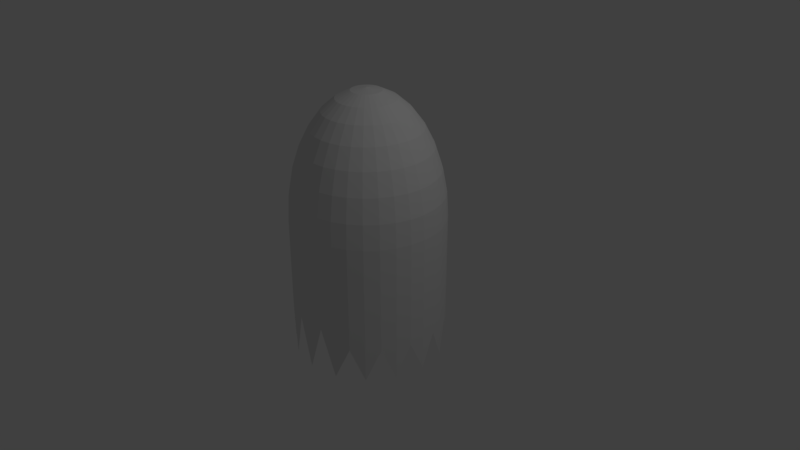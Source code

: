 # Source: ghost.blend  (saved by Blender 2.78.0; exported with 4.5.12 LTS)
import bpy
from mathutils import Matrix  # noqa: F401  (used for matrix-valued properties, if any)

bpy.ops.wm.read_factory_settings(use_empty=True)
scene = bpy.context.scene
scene.name = 'Scene'

# ---- collections
col_collection_1 = bpy.data.collections.new('Collection 1'); scene.collection.children.link(col_collection_1)

# ---- world
world_world = bpy.data.worlds.new('World'); scene.world = world_world
world_world.color = (0.05088, 0.05088, 0.05088)
world_world.use_sun_shadow = False
world_world.sun_shadow_jitter_overblur = 0.0
world_world.cycles.sampling_method = 'MANUAL'

# ---- cameras
cam_camera = bpy.data.cameras.new('Camera')
cam_camera.clip_end = 100.0
cam_camera.lens = 35.0
cam_camera.sensor_width = 32.0
cam_camera.sensor_height = 18.0
cam_camera.ortho_scale = 7.314
cam_camera.dof.focus_distance = 0.0
cam_camera.dof.aperture_fstop = 128.0

# ---- lights
light_lamp = bpy.data.lights.new('Lamp', 'POINT')
light_lamp.transmission_factor = 0.0
light_lamp.cutoff_distance = 30.0
light_lamp.energy = 100.0
light_lamp.shadow_buffer_clip_start = 1.001
light_lamp.shadow_soft_size = 0.1
light_lamp.shadow_maximum_resolution = 0.006
light_lamp.use_absolute_resolution = True

# ---- meshes
me_sphere_001 = bpy.data.meshes.new('Sphere.001')
me_sphere_001.from_pydata([(0.03806, 0.1913, 0.9808), (0.07466, 0.3753, 0.9239), (0.1084, 0.5449, 0.8315), (0.1379, 0.6935, 0.7071), (0.1622, 0.8155, 0.5556), (0.1802, 0.9061, 0.3827), (0.1913, 0.9619, 0.1951), (0.1951, 0.9808, 7.55e-08), (0.07466, 0.1802, 0.9808), (0.1464, 0.3536, 0.9239), (0.2126, 0.5133, 0.8315), (0.2706, 0.6533, 0.7071), (0.3182, 0.7682, 0.5556), (0.3536, 0.8536, 0.3827), (0.3753, 0.9061, 0.1951), (0.3827, 0.9239, 7.55e-08), (0.1084, 0.1622, 0.9808), (0.2126, 0.3182, 0.9239), (0.3087, 0.4619, 0.8315), (0.3928, 0.5879, 0.7071), (0.4619, 0.6913, 0.5556), (0.5133, 0.7682, 0.3827), (0.5449, 0.8155, 0.1951), (0.5556, 0.8315, 7.55e-08), (0.1379, 0.1379, 0.9808), (0.2706, 0.2706, 0.9239), (0.3928, 0.3928, 0.8315), (0.5, 0.5, 0.7071), (0.5879, 0.5879, 0.5556), (0.6533, 0.6533, 0.3827), (0.6935, 0.6935, 0.1951), (0.7071, 0.7071, 7.55e-08), (0.1622, 0.1084, 0.9808), (0.3182, 0.2126, 0.9239), (0.4619, 0.3087, 0.8315), (0.5879, 0.3928, 0.7071), (0.6913, 0.4619, 0.5556), (0.7682, 0.5133, 0.3827), (0.8155, 0.5449, 0.1951), (0.8315, 0.5556, 7.55e-08), (0.1802, 0.07466, 0.9808), (0.3536, 0.1464, 0.9239), (0.5133, 0.2126, 0.8315), (0.6533, 0.2706, 0.7071), (0.7682, 0.3182, 0.5556), (0.8536, 0.3536, 0.3827), (0.9061, 0.3753, 0.1951), (0.9239, 0.3827, 7.55e-08), (0.1913, 0.03806, 0.9808), (0.3753, 0.07466, 0.9239), (0.5449, 0.1084, 0.8315), (0.6935, 0.1379, 0.7071), (0.8155, 0.1622, 0.5556), (0.9061, 0.1802, 0.3827), (0.9619, 0.1913, 0.1951), (0.9808, 0.1951, 7.55e-08), (0.1951, -3.266e-07, 0.9808), (0.3827, -3.192e-07, 0.9239), (0.5556, -3.117e-07, 0.8315), (0.7071, -3.192e-07, 0.7071), (0.8315, -3.341e-07, 0.5556), (0.9239, -2.745e-07, 0.3827), (0.9808, -3.937e-07, 0.1951), (1.0, -3.788e-07, 7.55e-08), (0.1913, -0.03806, 0.9808), (0.3753, -0.07466, 0.9239), (0.5449, -0.1084, 0.8315), (0.6935, -0.138, 0.7071), (0.8155, -0.1622, 0.5556), (0.9061, -0.1802, 0.3827), (0.9619, -0.1913, 0.1951), (0.9808, -0.1951, 7.55e-08), (0.1802, -0.07466, 0.9808), (0.3536, -0.1464, 0.9239), (0.5133, -0.2126, 0.8315), (0.6533, -0.2706, 0.7071), (0.7682, -0.3182, 0.5556), (0.8536, -0.3536, 0.3827), (0.9061, -0.3753, 0.1951), (0.9239, -0.3827, 7.55e-08), (0.1622, -0.1084, 0.9808), (0.3182, -0.2126, 0.9239), (0.4619, -0.3087, 0.8315), (0.5879, -0.3928, 0.7071), (0.6913, -0.4619, 0.5556), (0.7682, -0.5133, 0.3827), (0.8155, -0.5449, 0.1951), (0.8315, -0.5556, 7.55e-08), (0.1379, -0.138, 0.9808), (0.2706, -0.2706, 0.9239), (0.3928, -0.3928, 0.8315), (0.5, -0.5, 0.7071), (0.5879, -0.5879, 0.5556), (0.6533, -0.6533, 0.3827), (0.6935, -0.6935, 0.1951), (0.7071, -0.7071, 7.55e-08), (0.1084, -0.1622, 0.9808), (0.2126, -0.3182, 0.9239), (0.3087, -0.4619, 0.8315), (0.3928, -0.5879, 0.7071), (0.4619, -0.6913, 0.5556), (0.5133, -0.7682, 0.3827), (0.5449, -0.8155, 0.1951), (0.5556, -0.8315, 7.55e-08), (0.07466, -0.1802, 0.9808), (0.1464, -0.3536, 0.9239), (0.2126, -0.5133, 0.8315), (0.2706, -0.6533, 0.7071), (0.3182, -0.7682, 0.5556), (0.3536, -0.8536, 0.3827), (0.3753, -0.9061, 0.1951), (0.3827, -0.9239, 7.55e-08), (0.03806, -0.1913, 0.9808), (0.07466, -0.3753, 0.9239), (0.1084, -0.5449, 0.8315), (0.1379, -0.6935, 0.7071), (0.1622, -0.8155, 0.5556), (0.1802, -0.9061, 0.3827), (0.1913, -0.9619, 0.1951), (0.1951, -0.9808, 7.55e-08), (-7.212e-09, -0.1951, 0.9808), (4.122e-08, -0.3827, 0.9239), (2.632e-08, -0.5556, 0.8315), (-2.584e-08, -0.7071, 0.7071), (-8.544e-08, -0.8315, 0.5556), (6.357e-08, -0.9239, 0.3827), (-8.544e-08, -0.9808, 0.1951), (-1.003e-07, -1.0, 7.55e-08), (-0.03806, -0.1913, 0.9808), (-0.07466, -0.3753, 0.9239), (-0.1084, -0.5449, 0.8315), (-0.1379, -0.6935, 0.7071), (-0.1622, -0.8155, 0.5556), (-0.1802, -0.9061, 0.3827), (-0.1913, -0.9619, 0.1951), (-0.1951, -0.9808, 7.55e-08), (-0.07466, -0.1802, 0.9808), (-0.1464, -0.3536, 0.9239), (-0.2126, -0.5133, 0.8315), (-0.2706, -0.6533, 0.7071), (-0.3182, -0.7682, 0.5556), (-0.3536, -0.8536, 0.3827), (-0.3753, -0.9061, 0.1951), (-0.3827, -0.9239, 7.55e-08), (-1.81e-07, -5.968e-07, 1.0), (-0.1084, -0.1622, 0.9808), (-0.2126, -0.3182, 0.9239), (-0.3087, -0.4619, 0.8315), (-0.3928, -0.5879, 0.7071), (-0.4619, -0.6913, 0.5556), (-0.5133, -0.7682, 0.3827), (-0.5449, -0.8155, 0.1951), (-0.5556, -0.8315, 7.55e-08), (-0.5556, 0.8315, -0.8484), (-0.5556, -0.8315, -0.7249), (1.0, -3.788e-07, -0.8484), (2.722e-07, 1.0, -0.8484), (0.3827, -0.9239, -0.8484), (-0.1379, -0.138, 0.9808), (-0.2706, -0.2706, 0.9239), (-0.3928, -0.3928, 0.8315), (-0.5, -0.5, 0.7071), (-0.5879, -0.5879, 0.5556), (-0.6533, -0.6533, 0.3827), (-0.6935, -0.6935, 0.1951), (-0.7071, -0.7071, 7.55e-08), (-0.3827, 0.9239, -0.8484), (0.8315, -0.5556, -0.8484), (-0.8315, 0.5556, -0.8484), (-0.1951, -0.9808, -0.7249), (-1.0, -1.404e-07, -0.8484), (0.9239, 0.3827, -0.8484), (-0.7071, 0.7071, -0.8484), (-0.1622, -0.1084, 0.9808), (-0.3182, -0.2126, 0.9239), (-0.4619, -0.3087, 0.8315), (-0.5879, -0.3928, 0.7071), (-0.6913, -0.4619, 0.5556), (-0.7682, -0.5133, 0.3827), (-0.8155, -0.5449, 0.1951), (-0.8315, -0.5556, 7.55e-08), (-0.3827, -0.9239, -0.7249), (0.9808, 0.1951, -0.8484), (-0.1951, 0.9808, -0.8484), (0.7071, -0.7071, -0.8484), (0.7071, 0.7071, -0.8484), (-0.9808, -0.1951, -0.8484), (0.1951, 0.9808, -0.8484), (-0.1802, -0.07466, 0.9808), (-0.3536, -0.1464, 0.9239), (-0.5133, -0.2126, 0.8315), (-0.6533, -0.2706, 0.7071), (-0.7682, -0.3182, 0.5556), (-0.8536, -0.3536, 0.3827), (-0.9061, -0.3753, 0.1951), (-0.9239, -0.3827, 7.55e-08), (-0.9239, -0.3827, -0.8484), (0.5556, -0.8315, -0.8484), (-0.9239, 0.3827, -0.8484), (-1.003e-07, -1.0, -0.7249), (-0.9808, 0.1951, -0.8484), (0.1951, -0.9808, -0.7249), (0.8315, 0.5556, -0.8484), (-0.1913, -0.03806, 0.9808), (-0.3753, -0.07466, 0.9239), (-0.5449, -0.1084, 0.8315), (-0.6935, -0.1379, 0.7071), (-0.8155, -0.1622, 0.5556), (-0.9061, -0.1802, 0.3827), (-0.9619, -0.1913, 0.1951), (-0.9808, -0.1951, 7.55e-08), (0.9239, -0.3827, -0.8484), (0.9808, -0.1951, -0.8484), (0.5556, 0.8315, -0.8484), (0.3827, 0.9239, -0.8484), (-0.7071, -0.7071, -0.8484), (-0.8315, -0.5556, -0.8484), (-0.1951, -3.117e-07, 0.9808), (-0.3827, -2.819e-07, 0.9239), (-0.5556, -2.819e-07, 0.8315), (-0.7071, -1.851e-07, 0.7071), (-0.8315, -1.404e-07, 0.5556), (-0.9239, -3.192e-07, 0.3827), (-0.9808, -9.567e-08, 0.1951), (-1.0, -1.404e-07, 7.55e-08), (0.3827, 0.9239, -1.108), (0.7071, 0.7071, -1.108), (0.9239, 0.3827, -1.108), (1.0, -3.788e-07, -1.108), (-0.1913, 0.03806, 0.9808), (-0.3753, 0.07466, 0.9239), (-0.5449, 0.1084, 0.8315), (-0.6935, 0.1379, 0.7071), (-0.8155, 0.1622, 0.5556), (-0.9061, 0.1802, 0.3827), (-0.9619, 0.1913, 0.1951), (-0.9808, 0.1951, 7.55e-08), (0.9239, -0.3827, -1.108), (0.7071, -0.7071, -1.108), (0.3827, -0.9239, -1.108), (-0.1802, 0.07466, 0.9808), (-0.3536, 0.1464, 0.9239), (-0.5133, 0.2126, 0.8315), (-0.6533, 0.2706, 0.7071), (-0.7682, 0.3182, 0.5556), (-0.8536, 0.3536, 0.3827), (-0.9061, 0.3753, 0.1951), (-0.9239, 0.3827, 7.55e-08), (-1.003e-07, -1.0, -1.108), (-0.3827, -0.9239, -1.108), (-0.7071, -0.7071, -1.108), (-0.9239, -0.3827, -1.108), (-0.1622, 0.1084, 0.9808), (-0.3182, 0.2126, 0.9239), (-0.4619, 0.3087, 0.8315), (-0.5879, 0.3928, 0.7071), (-0.6913, 0.4619, 0.5556), (-0.7682, 0.5133, 0.3827), (-0.8155, 0.5449, 0.1951), (-0.8315, 0.5556, 7.55e-08), (-1.0, -1.404e-07, -1.108), (-0.9239, 0.3827, -1.108), (-0.7071, 0.7071, -1.108), (-0.1379, 0.1379, 0.9808), (-0.2706, 0.2706, 0.9239), (-0.3928, 0.3928, 0.8315), (-0.5, 0.5, 0.7071), (-0.5879, 0.5879, 0.5556), (-0.6533, 0.6533, 0.3827), (-0.6935, 0.6935, 0.1951), (-0.7071, 0.7071, 7.55e-08), (-0.3827, 0.9239, -1.108), (2.722e-07, 1.0, -1.108), (2.722e-07, 1.0, -0.5892), (-0.1951, 0.9808, -0.5892), (-0.3827, 0.9239, -0.5892), (-0.5556, 0.8315, -0.5892), (-0.1084, 0.1622, 0.9808), (-0.2126, 0.3182, 0.9239), (-0.3087, 0.4619, 0.8315), (-0.3928, 0.5879, 0.7071), (-0.4619, 0.6913, 0.5556), (-0.5133, 0.7682, 0.3827), (-0.5449, 0.8155, 0.1951), (-0.5556, 0.8315, 7.55e-08), (-0.7071, 0.7071, -0.5892), (-0.8315, 0.5556, -0.5892), (-0.9239, 0.3827, -0.5892), (-0.9808, 0.1951, -0.5892), (-1.0, -1.404e-07, -0.5892), (-0.9808, -0.1951, -0.5892), (-0.9239, -0.3827, -0.5892), (-0.07466, 0.1802, 0.9808), (-0.1464, 0.3536, 0.9239), (-0.2126, 0.5133, 0.8315), (-0.2706, 0.6533, 0.7071), (-0.3182, 0.7682, 0.5556), (-0.3536, 0.8536, 0.3827), (-0.3753, 0.9061, 0.1951), (-0.3827, 0.9239, 7.55e-08), (-0.8315, -0.5556, -0.5892), (-0.7071, -0.7071, -0.5892), (-0.5556, -0.8315, -0.5892), (-0.3827, -0.9239, -0.5892), (-0.1951, -0.9808, -0.5892), (-1.003e-07, -1.0, -0.5892), (0.1951, -0.9808, -0.5892), (-0.03806, 0.1913, 0.9808), (-0.07466, 0.3753, 0.9239), (-0.1084, 0.5449, 0.8315), (-0.1379, 0.6935, 0.7071), (-0.1622, 0.8155, 0.5556), (-0.1802, 0.9061, 0.3827), (-0.1913, 0.9619, 0.1951), (-0.1951, 0.9808, 7.55e-08), (0.3827, -0.9239, -0.5892), (0.5556, -0.8315, -0.5892), (0.7071, -0.7071, -0.5892), (0.8315, -0.5556, -0.5892), (0.9239, -0.3827, -0.5892), (0.9808, -0.1951, -0.5892), (1.0, -3.788e-07, -0.5892), (3.749e-08, 0.1951, 0.9808), (7.847e-08, 0.3827, 0.9239), (1.083e-07, 0.5556, 0.8315), (1.53e-07, 0.7071, 0.7071), (2.722e-07, 0.8315, 0.5556), (6.357e-08, 0.9239, 0.3827), (2.573e-07, 0.9808, 0.1951), (2.722e-07, 1.0, 7.55e-08), (0.9808, 0.1951, -0.5892), (0.9239, 0.3827, -0.5892), (0.8315, 0.5556, -0.5892), (0.7071, 0.7071, -0.5892), (0.5556, 0.8315, -0.5892), (0.3827, 0.9239, -0.5892), (0.1951, 0.9808, -0.5892)], [], [(324, 323, 1, 2), (325, 324, 2, 3), (326, 325, 3, 4), (327, 326, 4, 5), (328, 327, 5, 6), (329, 328, 6, 7), (322, 144, 0), (323, 322, 0, 1), (1, 0, 8, 9), (2, 1, 9, 10), (3, 2, 10, 11), (4, 3, 11, 12), (5, 4, 12, 13), (6, 5, 13, 14), (7, 6, 14, 15), (0, 144, 8), (13, 12, 20, 21), (14, 13, 21, 22), (15, 14, 22, 23), (8, 144, 16), (9, 8, 16, 17), (10, 9, 17, 18), (11, 10, 18, 19), (12, 11, 19, 20), (17, 16, 24, 25), (18, 17, 25, 26), (19, 18, 26, 27), (20, 19, 27, 28), (21, 20, 28, 29), (22, 21, 29, 30), (23, 22, 30, 31), (16, 144, 24), (29, 28, 36, 37), (30, 29, 37, 38), (31, 30, 38, 39), (24, 144, 32), (25, 24, 32, 33), (26, 25, 33, 34), (27, 26, 34, 35), (28, 27, 35, 36), (34, 33, 41, 42), (35, 34, 42, 43), (36, 35, 43, 44), (37, 36, 44, 45), (38, 37, 45, 46), (39, 38, 46, 47), (32, 144, 40), (33, 32, 40, 41), (46, 45, 53, 54), (47, 46, 54, 55), (40, 144, 48), (41, 40, 48, 49), (42, 41, 49, 50), (43, 42, 50, 51), (44, 43, 51, 52), (45, 44, 52, 53), (51, 50, 58, 59), (52, 51, 59, 60), (53, 52, 60, 61), (54, 53, 61, 62), (55, 54, 62, 63), (48, 144, 56), (49, 48, 56, 57), (50, 49, 57, 58), (63, 62, 70, 71), (56, 144, 64), (57, 56, 64, 65), (58, 57, 65, 66), (59, 58, 66, 67), (60, 59, 67, 68), (61, 60, 68, 69), (62, 61, 69, 70), (67, 66, 74, 75), (68, 67, 75, 76), (69, 68, 76, 77), (70, 69, 77, 78), (71, 70, 78, 79), (64, 144, 72), (65, 64, 72, 73), (66, 65, 73, 74), (79, 78, 86, 87), (72, 144, 80), (73, 72, 80, 81), (74, 73, 81, 82), (75, 74, 82, 83), (76, 75, 83, 84), (77, 76, 84, 85), (78, 77, 85, 86), (84, 83, 91, 92), (85, 84, 92, 93), (86, 85, 93, 94), (87, 86, 94, 95), (80, 144, 88), (81, 80, 88, 89), (82, 81, 89, 90), (83, 82, 90, 91), (88, 144, 96), (89, 88, 96, 97), (90, 89, 97, 98), (91, 90, 98, 99), (92, 91, 99, 100), (93, 92, 100, 101), (94, 93, 101, 102), (95, 94, 102, 103), (100, 99, 107, 108), (101, 100, 108, 109), (102, 101, 109, 110), (103, 102, 110, 111), (96, 144, 104), (97, 96, 104, 105), (98, 97, 105, 106), (99, 98, 106, 107), (105, 104, 112, 113), (106, 105, 113, 114), (107, 106, 114, 115), (108, 107, 115, 116), (109, 108, 116, 117), (110, 109, 117, 118), (111, 110, 118, 119), (104, 144, 112), (117, 116, 124, 125), (118, 117, 125, 126), (119, 118, 126, 127), (112, 144, 120), (113, 112, 120, 121), (114, 113, 121, 122), (115, 114, 122, 123), (116, 115, 123, 124), (122, 121, 129, 130), (123, 122, 130, 131), (124, 123, 131, 132), (125, 124, 132, 133), (126, 125, 133, 134), (127, 126, 134, 135), (120, 144, 128), (121, 120, 128, 129), (134, 133, 141, 142), (135, 134, 142, 143), (128, 144, 136), (129, 128, 136, 137), (130, 129, 137, 138), (131, 130, 138, 139), (132, 131, 139, 140), (133, 132, 140, 141), (138, 137, 146, 147), (301, 300, 216, 215), (139, 138, 147, 148), (275, 274, 183, 166), (140, 139, 148, 149), (316, 315, 157, 197), (141, 140, 149, 150), (300, 291, 196, 216), (142, 141, 150, 151), (273, 336, 187, 156), (143, 142, 151, 152), (136, 144, 145), (137, 136, 145, 146), (151, 150, 163, 164), (286, 285, 172, 168), (152, 151, 164, 165), (145, 144, 158), (304, 303, 181, 169), (146, 145, 158, 159), (306, 305, 199, 201), (147, 146, 159, 160), (291, 290, 186, 196), (148, 147, 160, 161), (335, 334, 213, 214), (149, 148, 161, 162), (290, 289, 170, 186), (150, 149, 162, 163), (321, 320, 212, 155), (288, 287, 198, 200), (161, 160, 175, 176), (334, 333, 185, 213), (162, 161, 176, 177), (319, 318, 167, 211), (163, 162, 177, 178), (333, 332, 202, 185), (164, 163, 178, 179), (317, 316, 197, 184), (165, 164, 179, 180), (158, 144, 173), (302, 301, 215, 154), (159, 158, 173, 174), (336, 335, 214, 187), (160, 159, 174, 175), (315, 306, 201, 157), (180, 179, 194, 195), (173, 144, 188), (320, 319, 211, 212), (174, 173, 188, 189), (276, 275, 166, 153), (175, 174, 189, 190), (332, 331, 171, 202), (176, 175, 190, 191), (287, 286, 168, 198), (177, 176, 191, 192), (318, 317, 184, 167), (178, 177, 192, 193), (274, 273, 156, 183), (179, 178, 193, 194), (191, 190, 205, 206), (303, 302, 154, 181), (192, 191, 206, 207), (285, 276, 153, 172), (193, 192, 207, 208), (330, 321, 155, 182), (194, 193, 208, 209), (195, 194, 209, 210), (188, 144, 203), (289, 288, 200, 170), (189, 188, 203, 204), (331, 330, 182, 171), (190, 189, 204, 205), (305, 304, 169, 199), (210, 209, 223, 224), (203, 144, 217), (182, 155, 228), (204, 203, 217, 218), (205, 204, 218, 219), (206, 205, 219, 220), (207, 206, 220, 221), (208, 207, 221, 222), (209, 208, 222, 223), (221, 220, 232, 233), (222, 221, 233, 234), (223, 222, 234, 235), (224, 223, 235, 236), (217, 144, 229), (218, 217, 229, 230), (219, 218, 230, 231), (220, 219, 231, 232), (230, 229, 240, 241), (231, 230, 241, 242), (232, 231, 242, 243), (233, 232, 243, 244), (234, 233, 244, 245), (235, 234, 245, 246), (236, 235, 246, 247), (229, 144, 240), (245, 244, 256, 257), (246, 245, 257, 258), (247, 246, 258, 259), (240, 144, 252), (241, 240, 252, 253), (242, 241, 253, 254), (243, 242, 254, 255), (244, 243, 255, 256), (253, 252, 263, 264), (254, 253, 264, 265), (255, 254, 265, 266), (259, 270, 285, 286), (256, 255, 266, 267), (329, 7, 336, 273), (257, 256, 267, 268), (152, 165, 301, 302), (258, 257, 268, 269), (87, 95, 317, 318), (259, 258, 269, 270), (252, 144, 263), (268, 267, 281, 282), (47, 55, 330, 331), (269, 268, 282, 283), (236, 247, 287, 288), (270, 269, 283, 284), (263, 144, 277), (23, 31, 333, 334), (264, 263, 277, 278), (63, 71, 320, 321), (265, 264, 278, 279), (195, 210, 290, 291), (266, 265, 279, 280), (111, 119, 306, 315), (267, 266, 280, 281), (299, 314, 274, 275), (95, 103, 316, 317), (279, 278, 293, 294), (165, 180, 300, 301), (280, 279, 294, 295), (135, 143, 303, 304), (281, 280, 295, 296), (7, 15, 335, 336), (282, 281, 296, 297), (270, 284, 276, 285), (283, 282, 297, 298), (31, 39, 332, 333), (284, 283, 298, 299), (277, 144, 292), (71, 79, 319, 320), (278, 277, 292, 293), (210, 224, 289, 290), (298, 297, 312, 313), (284, 299, 275, 276), (299, 298, 313, 314), (292, 144, 307), (314, 329, 273, 274), (293, 292, 307, 308), (119, 127, 305, 306), (294, 293, 308, 309), (55, 63, 321, 330), (295, 294, 309, 310), (143, 152, 302, 303), (296, 295, 310, 311), (247, 259, 286, 287), (297, 296, 311, 312), (309, 308, 323, 324), (103, 111, 315, 316), (310, 309, 324, 325), (224, 236, 288, 289), (311, 310, 325, 326), (180, 195, 291, 300), (312, 311, 326, 327), (79, 87, 318, 319), (313, 312, 327, 328), (127, 135, 304, 305), (314, 313, 328, 329), (307, 144, 322), (39, 47, 331, 332), (308, 307, 322, 323), (15, 23, 334, 335), (155, 212, 228), (212, 211, 237), (211, 167, 237), (167, 184, 238), (184, 197, 238), (157, 239, 197), (157, 201, 239), (199, 248, 201), (199, 169, 248), (181, 249, 169), (181, 154, 249), (154, 215, 250), (215, 216, 250), (196, 251, 216), (196, 186, 251), (170, 260, 186), (170, 200, 260), (198, 261, 200), (198, 168, 261), (172, 262, 168), (172, 153, 262), (153, 166, 271), (166, 183, 271), (183, 156, 272), (156, 187, 272), (214, 225, 187), (214, 213, 225), (185, 226, 213), (185, 202, 226), (171, 227, 202), (171, 182, 227)])
me_sphere_001.use_remesh_preserve_volume = False
me_sphere_001.use_remesh_preserve_attributes = False
me_sphere_001.use_mirror_vertex_groups = False
me_sphere_001.update()

# ---- objects
ob_lamp = bpy.data.objects.new('Lamp', light_lamp)
ob_camera = bpy.data.objects.new('Camera', cam_camera)
ob_sphere = bpy.data.objects.new('Sphere', me_sphere_001)

# ---- transforms, parenting, visibility, modifiers, constraints
ob_lamp.location = (4.076, 1.005, 5.904)
ob_lamp.rotation_euler = (0.6503, 0.05522, 1.866)
ob_lamp.lock_rotations_4d = False
ob_lamp.empty_display_type = 'ARROWS'
ob_lamp.color = (0.0, 0.0, 0.0, 0.0)
ob_lamp.lineart.crease_threshold = 0.0
ob_camera.location = (7.481, -6.508, 5.344)
ob_camera.rotation_euler = (1.109, 0.0, 0.8149)
ob_camera.lock_rotations_4d = False
ob_camera.empty_display_type = 'ARROWS'
ob_camera.color = (0.0, 0.0, 0.0, 0.0)
ob_camera.display_type = 'WIRE'
ob_camera.lineart.crease_threshold = 0.0
ob_sphere.location = (0.0, 0.0, 0.5728)
ob_sphere.scale = (1.0, 1.0, 1.649)
ob_sphere.lineart.crease_threshold = 0.0

# ---- collection membership
col_collection_1.objects.link(ob_lamp)
col_collection_1.objects.link(ob_camera)
col_collection_1.objects.link(ob_sphere)

# ---- scene / render settings (as saved in the file)
scene.camera = ob_camera
scene.frame_start = 1; scene.frame_end = 250; scene.frame_set(1)
scene.render.engine = 'BLENDER_EEVEE_NEXT'
scene.render.resolution_percentage = 50
scene.render.dither_intensity = 0.0
scene.cycles.use_denoising = False
scene.cycles.samples = 128
scene.cycles.sampling_pattern = 'TABULATED_SOBOL'
scene.cycles.light_sampling_threshold = 0.0
scene.cycles.use_adaptive_sampling = False
scene.cycles.use_light_tree = False
scene.cycles.blur_glossy = 0.0
scene.cycles.sample_clamp_indirect = 0.0
scene.view_settings.view_transform = 'Standard'
bpy.context.view_layer.update()

